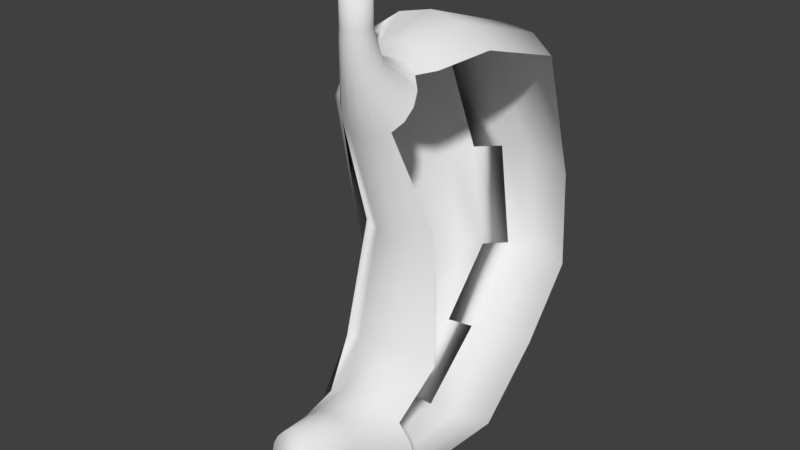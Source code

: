 # Source: health_stomach.blend  (saved by Blender 2.78.0; exported with 4.5.12 LTS)
import bpy
from mathutils import Matrix  # noqa: F401  (used for matrix-valued properties, if any)

bpy.ops.wm.read_factory_settings(use_empty=True)
scene = bpy.context.scene
scene.name = 'Scene'

# ---- collections
col_collection_1 = bpy.data.collections.new('Collection 1'); scene.collection.children.link(col_collection_1)

# ---- world
world_world = bpy.data.worlds.new('World'); scene.world = world_world
world_world.color = (0.05088, 0.05088, 0.05088)
world_world.use_sun_shadow = False
world_world.sun_shadow_jitter_overblur = 0.0
world_world.cycles.sampling_method = 'MANUAL'

# ---- meshes
me_cylinder_003 = bpy.data.meshes.new('Cylinder.003')
me_cylinder_003.from_pydata([(1.215e-07, -0.05932, 0.1538), (1.205e-07, -0.06067, 0.1595), (0.004241, -0.06016, 0.1538), (0.003945, -0.06145, 0.1595), (0.007837, -0.06257, 0.1538), (0.00729, -0.06369, 0.1595), (0.01024, -0.06616, 0.1538), (0.009525, -0.06703, 0.1595), (0.01108, -0.0704, 0.1538), (0.01031, -0.07098, 0.1595), (0.01024, -0.07464, 0.1538), (0.009525, -0.07492, 0.1595), (0.007837, -0.07824, 0.1538), (0.00729, -0.07827, 0.1595), (0.004241, -0.08064, 0.1538), (0.003945, -0.0805, 0.1595), (1.231e-07, -0.08149, 0.1538), (1.221e-07, -0.08128, 0.1595), (-0.004241, -0.08064, 0.1538), (-0.003945, -0.0805, 0.1595), (-0.007836, -0.07824, 0.1538), (-0.00729, -0.07827, 0.1595), (-0.01024, -0.07464, 0.1538), (-0.009525, -0.07492, 0.1595), (-0.01108, -0.0704, 0.1538), (-0.01031, -0.07098, 0.1595), (-0.01024, -0.06616, 0.1538), (-0.009525, -0.06703, 0.1595), (-0.007836, -0.06257, 0.1538), (-0.00729, -0.06369, 0.1595), (-0.004241, -0.06016, 0.1538), (-0.003945, -0.06145, 0.1595), (-0.0003599, -0.05394, 0.1375), (0.004796, -0.05471, 0.137), (0.009221, -0.05735, 0.136), (0.01224, -0.06144, 0.1348), (0.0134, -0.06637, 0.1334), (0.01252, -0.07139, 0.1322), (0.00973, -0.07573, 0.1313), (0.005461, -0.07873, 0.1308), (0.0003602, -0.07994, 0.1308), (-0.004795, -0.07916, 0.1313), (-0.009221, -0.07653, 0.1323), (-0.01224, -0.07243, 0.1335), (-0.0134, -0.0675, 0.1349), (-0.01252, -0.06248, 0.1361), (-0.00973, -0.05814, 0.1371), (-0.005461, -0.05514, 0.1375), (-0.0007276, -0.03517, 0.1311), (0.009693, -0.03577, 0.1293), (0.01864, -0.03886, 0.1246), (0.02474, -0.04397, 0.1176), (0.02708, -0.05031, 0.1094), (0.0253, -0.05693, 0.1013), (0.01967, -0.06282, 0.09458), (0.01104, -0.06708, 0.09015), (0.0007278, -0.06906, 0.08873), (-0.009692, -0.06846, 0.09054), (-0.01864, -0.06537, 0.0953), (-0.02474, -0.06026, 0.1023), (-0.02708, -0.05392, 0.1104), (-0.0253, -0.0473, 0.1185), (-0.01967, -0.04141, 0.1253), (-0.01104, -0.03715, 0.1297), (-0.001157, -0.02774, 0.1394), (0.01542, -0.02771, 0.1363), (0.02965, -0.02991, 0.1276), (0.0491, -0.054, -0.06894), (0.03288, -0.06252, -0.06057), (0.01336, -0.06673, -0.05789), (-0.006473, -0.06601, -0.06131), (-0.02361, -0.06045, -0.07032), (-0.04266, -0.01675, -0.03678), (-0.04308, -0.04528, 0.09855), (-0.04025, -0.03948, 0.1141), (-0.03128, -0.03411, 0.1273), (-0.01756, -0.02999, 0.1362), (-0.001729, 0.00195, 0.1532), (0.02303, 0.003054, 0.1488), (0.04428, 0.002939, 0.1353), (-0.05878, -0.01154, 0.06338), (-0.06434, -0.009217, 0.08781), (-0.06011, -0.00625, 0.1124), (-0.04672, -0.003085, 0.1335), (-0.02622, -0.000206, 0.1478), (-0.002711, 0.08904, 0.1242), (0.02264, 0.0849, 0.1225), (0.04455, 0.07483, 0.1134), (-0.06908, 0.03159, 0.05003), (-0.06572, 0.04824, 0.06872), (-0.06175, 0.06455, 0.08824), (-0.04838, 0.07803, 0.1056), (-0.02765, 0.08663, 0.1182), (0.009122, 0.1211, -0.06274), (0.02896, 0.118, -0.06128), (0.0461, 0.1074, -0.06034), (-0.04485, 0.03178, -0.06944), (-0.04017, 0.05135, -0.069), (-0.03707, 0.08752, -0.0679), (-0.02661, 0.1047, -0.06633), (-0.01039, 0.1165, -0.06452), (0.009122, 0.02325, -0.1705), (0.02896, 0.02252, -0.167), (0.0461, 0.01697, -0.158), (-0.03545, -0.02584, -0.1159), (-0.04017, -0.01377, -0.1314), (-0.03707, -0.001, -0.1466), (-0.02661, 0.01052, -0.1594), (-0.01039, 0.01903, -0.1678), (0.009561, -0.07816, -0.1712), (0.02529, -0.0771, -0.1686), (0.03889, -0.07668, -0.1602), (0.04827, -0.07696, -0.1473), (0.05202, -0.07792, -0.1318), (0.04956, -0.07939, -0.1161), (0.04126, -0.08116, -0.1025), (0.0284, -0.08296, -0.09324), (0.01293, -0.08451, -0.08959), (-0.002807, -0.08557, -0.09216), (-0.0164, -0.08599, -0.1005), (-0.02578, -0.08571, -0.1135), (-0.02953, -0.08475, -0.129), (-0.02707, -0.08328, -0.1447), (-0.01878, -0.08151, -0.1582), (-0.005915, -0.07971, -0.1675), (0.01029, -0.1359, -0.1313), (0.01918, -0.1347, -0.1304), (0.02685, -0.1319, -0.1265), (0.03215, -0.1282, -0.1203), (0.03427, -0.124, -0.1126), (0.03288, -0.1199, -0.1046), (0.02819, -0.1167, -0.09764), (0.02093, -0.1148, -0.09266), (0.01219, -0.1144, -0.09045), (0.00331, -0.1157, -0.09135), (-0.004365, -0.1184, -0.09523), (-0.009664, -0.1222, -0.1015), (-0.01178, -0.1264, -0.1092), (-0.01039, -0.1304, -0.1171), (-0.005708, -0.1336, -0.1241), (0.001555, -0.1356, -0.1291), (0.01351, -0.1626, -0.1067), (0.01873, -0.1618, -0.1062), (0.02324, -0.1602, -0.1039), (0.02636, -0.158, -0.1002), (0.0276, -0.1555, -0.09567), (0.02678, -0.1532, -0.091), (0.02403, -0.1513, -0.08689), (0.01976, -0.1501, -0.08396), (0.01463, -0.1499, -0.08266), (0.009412, -0.1507, -0.08319), (0.004902, -0.1523, -0.08547), (0.001789, -0.1545, -0.08915), (0.0005457, -0.157, -0.09367), (0.001362, -0.1593, -0.09834), (0.004113, -0.1612, -0.1025), (0.008381, -0.1624, -0.1054), (-0.04972, 0.08629, 0.01216), (-0.01821, 0.1135, 0.01822), (0.04542, 0.1036, 0.01615), (-0.03702, 0.1025, 0.01591), (0.003962, 0.1177, 0.01876), (-0.05922, 0.04222, 0.001414), (-0.05404, 0.06021, 0.005771), (0.02621, 0.1141, 0.01857), (0.0461, 0.06742, -0.1114), (-0.04017, 0.01892, -0.1082), (-0.02661, 0.06157, -0.117), (0.009122, 0.07228, -0.1243), (-0.03707, 0.04622, -0.113), (0.02896, 0.07375, -0.1181), (-0.03978, -0.001755, -0.105), (-0.01039, 0.07067, -0.121), (0.007443, -0.04549, 0.01081), (-0.00804, -0.04487, 0.0126), (0.0336, -0.03632, 0.01717), (-0.03663, -0.03379, 0.009997), (-0.02109, -0.04061, 0.01356), (0.022, -0.04246, 0.01453), (0.003945, -0.06145, 0.1825), (1.205e-07, -0.06067, 0.1825), (0.00729, -0.06369, 0.1825), (0.009525, -0.06703, 0.1825), (0.01031, -0.07098, 0.1825), (0.009525, -0.07492, 0.1825), (0.00729, -0.07827, 0.1825), (0.003945, -0.0805, 0.1825), (1.221e-07, -0.08128, 0.1825), (-0.003945, -0.0805, 0.1825), (-0.00729, -0.07827, 0.1825), (-0.009525, -0.07492, 0.1825), (-0.01031, -0.07098, 0.1825), (-0.009525, -0.06703, 0.1825), (-0.00729, -0.06369, 0.1825), (-0.003945, -0.06145, 0.1825)], [], [(0, 1, 3, 2), (2, 3, 5, 4), (4, 5, 7, 6), (6, 7, 9, 8), (8, 9, 11, 10), (10, 11, 13, 12), (12, 13, 15, 14), (14, 15, 17, 16), (16, 17, 19, 18), (18, 19, 21, 20), (20, 21, 23, 22), (22, 23, 25, 24), (24, 25, 27, 26), (26, 27, 29, 28), (13, 11, 184, 185), (28, 29, 31, 30), (30, 31, 1, 0), (6, 8, 36, 35), (38, 39, 55, 54), (16, 18, 41, 40), (26, 28, 46, 45), (2, 4, 34, 33), (12, 14, 39, 38), (22, 24, 44, 43), (8, 10, 37, 36), (18, 20, 42, 41), (28, 30, 47, 46), (4, 6, 35, 34), (14, 16, 40, 39), (0, 2, 33, 32), (24, 26, 45, 44), (10, 12, 38, 37), (20, 22, 43, 42), (30, 0, 32, 47), (59, 176, 72, 73, 60), (46, 47, 63, 62), (39, 40, 56, 55), (32, 33, 49, 48), (47, 32, 48, 63), (40, 41, 57, 56), (33, 34, 50, 49), (41, 42, 58, 57), (34, 35, 51, 50), (42, 43, 59, 58), (35, 36, 52, 51), (43, 44, 60, 59), (36, 37, 53, 52), (44, 45, 61, 60), (37, 38, 54, 53), (45, 46, 62, 61), (60, 73, 74, 61), (61, 74, 75, 62), (54, 55, 178, 175), (62, 63, 76, 75), (55, 56, 173, 178), (48, 49, 65, 64), (63, 48, 64, 76), (56, 57, 174, 173), (49, 50, 66, 65), (57, 58, 177, 174), (58, 177, 176, 59), (83, 91, 92, 84), (72, 80, 81, 73), (73, 81, 82, 74), (74, 82, 83, 75), (75, 76, 84, 83), (64, 65, 78, 77), (76, 64, 77, 84), (65, 66, 79, 78), (77, 78, 86, 85), (84, 77, 85, 92), (78, 79, 87, 86), (80, 88, 89, 81), (81, 89, 90, 82), (82, 90, 91, 83), (89, 163, 157, 90), (90, 157, 160, 91), (91, 92, 158, 160), (85, 86, 164, 161), (92, 85, 161, 158), (86, 87, 159, 164), (80, 72, 96, 162, 88), (88, 162, 163, 89), (107, 108, 124, 123), (72, 71, 104, 171, 96), (96, 171, 166, 97), (97, 166, 169, 98), (98, 169, 167, 99), (99, 100, 172, 167), (93, 94, 170, 168), (100, 93, 168, 172), (94, 95, 165, 170), (113, 114, 130, 129), (68, 69, 117, 116), (101, 102, 110, 109), (108, 101, 109, 124), (69, 70, 118, 117), (102, 103, 111, 110), (70, 71, 119, 118), (71, 119, 120, 104), (104, 120, 121, 105), (105, 121, 122, 106), (106, 122, 123, 107), (67, 68, 116, 115), (134, 135, 151, 150), (121, 122, 138, 137), (114, 115, 131, 130), (122, 123, 139, 138), (115, 116, 132, 131), (123, 124, 140, 139), (116, 117, 133, 132), (109, 110, 126, 125), (124, 109, 125, 140), (117, 118, 134, 133), (110, 111, 127, 126), (118, 119, 135, 134), (111, 112, 128, 127), (119, 120, 136, 135), (112, 113, 129, 128), (120, 121, 137, 136), (141, 142, 143, 144, 145, 146, 147, 148, 149, 150, 151, 152, 153, 154, 155, 156), (127, 128, 144, 143), (135, 136, 152, 151), (128, 129, 145, 144), (136, 137, 153, 152), (129, 130, 146, 145), (137, 138, 154, 153), (130, 131, 147, 146), (138, 139, 155, 154), (131, 132, 148, 147), (139, 140, 156, 155), (132, 133, 149, 148), (125, 126, 142, 141), (140, 125, 141, 156), (133, 134, 150, 149), (126, 127, 143, 142), (160, 99, 100, 158), (162, 96, 97, 163), (163, 97, 98, 157), (161, 164, 94, 93), (158, 161, 93, 100), (157, 98, 99, 160), (164, 159, 95, 94), (167, 107, 108, 172), (166, 105, 106, 169), (168, 170, 102, 101), (171, 104, 105, 166), (172, 168, 101, 108), (169, 106, 107, 167), (170, 165, 103, 102), (179, 180, 194, 193, 192, 191, 190, 189, 188, 187, 186, 185, 184, 183, 182, 181), (173, 174, 70, 69), (178, 173, 69, 68), (177, 71, 72, 176), (175, 178, 68, 67), (174, 177, 71, 70), (23, 21, 189, 190), (1, 31, 194, 180), (9, 7, 182, 183), (19, 17, 187, 188), (29, 27, 192, 193), (5, 3, 179, 181), (15, 13, 185, 186), (25, 23, 190, 191), (11, 9, 183, 184), (21, 19, 188, 189), (31, 29, 193, 194), (7, 5, 181, 182), (17, 15, 186, 187), (3, 1, 180, 179), (27, 25, 191, 192)])
me_cylinder_003.polygons.foreach_set('use_smooth', [True] * 171)
_uv = me_cylinder_003.uv_layers.new(name='UVMap')
_uv.uv.foreach_set('vector', [0.6772, 0.3467, 0.6766, 0.345, 0.6774, 0.3445, 0.6787, 0.3458, 0.6787, 0.3458, 0.6774, 0.3445, 0.6779, 0.3437, 0.6795, 0.3443, 0.6795, 0.3443, 0.6779, 0.3437, 0.6779, 0.3429, 0.6795, 0.3428, 0.6795, 0.3428, 0.6779, 0.3429, 0.6777, 0.3421, 0.679, 0.3415, 0.679, 0.3415, 0.6777, 0.3421, 0.6772, 0.3416, 0.6781, 0.3406, 0.6781, 0.3406, 0.6772, 0.3416, 0.6766, 0.3412, 0.6771, 0.3401, 0.6771, 0.3401, 0.6766, 0.3412, 0.6759, 0.3411, 0.676, 0.34, 0.676, 0.34, 0.6759, 0.3411, 0.6753, 0.3412, 0.6749, 0.3402, 0.6749, 0.3402, 0.6753, 0.3412, 0.6748, 0.3416, 0.674, 0.3407, 0.674, 0.3407, 0.6748, 0.3416, 0.6743, 0.342, 0.6733, 0.3415, 0.6733, 0.3415, 0.6743, 0.342, 0.6741, 0.3427, 0.6729, 0.3425, 0.6729, 0.3425, 0.6741, 0.3427, 0.6741, 0.3434, 0.6727, 0.3437, 0.6727, 0.3437, 0.6741, 0.3434, 0.6743, 0.3441, 0.6731, 0.345, 0.6731, 0.345, 0.6743, 0.3441, 0.6749, 0.3447, 0.674, 0.3462, 0.6766, 0.3412, 0.6772, 0.3416, 0.6759, 0.3428, 0.6759, 0.3428, 0.674, 0.3462, 0.6749, 0.3447, 0.6757, 0.345, 0.6755, 0.3468, 0.6755, 0.3468, 0.6757, 0.345, 0.6766, 0.345, 0.6772, 0.3467, 0.6795, 0.3428, 0.679, 0.3415, 0.6963, 0.3339, 0.6992, 0.3422, 0.6847, 0.3246, 0.6781, 0.3232, 0.6899, 0.2422, 0.7186, 0.2531, 0.6749, 0.3402, 0.674, 0.3407, 0.666, 0.3268, 0.6717, 0.3242, 0.6731, 0.345, 0.674, 0.3462, 0.6624, 0.3605, 0.657, 0.3526, 0.6787, 0.3458, 0.6795, 0.3443, 0.698, 0.3518, 0.692, 0.3603, 0.6771, 0.3401, 0.676, 0.34, 0.6781, 0.3232, 0.6847, 0.3246, 0.6729, 0.3425, 0.6727, 0.3437, 0.6556, 0.3442, 0.6572, 0.3368, 0.679, 0.3415, 0.6781, 0.3406, 0.691, 0.328, 0.6963, 0.3339, 0.674, 0.3407, 0.6733, 0.3415, 0.661, 0.331, 0.666, 0.3268, 0.674, 0.3462, 0.6755, 0.3468, 0.6716, 0.3652, 0.6624, 0.3605, 0.6795, 0.3443, 0.6795, 0.3428, 0.6992, 0.3422, 0.698, 0.3518, 0.676, 0.34, 0.6749, 0.3402, 0.6717, 0.3242, 0.6781, 0.3232, 0.6772, 0.3467, 0.6787, 0.3458, 0.692, 0.3603, 0.6825, 0.3656, 0.6727, 0.3437, 0.6731, 0.345, 0.657, 0.3526, 0.6556, 0.3442, 0.6781, 0.3406, 0.6771, 0.3401, 0.6847, 0.3246, 0.691, 0.328, 0.6733, 0.3415, 0.6729, 0.3425, 0.6572, 0.3368, 0.661, 0.331, 0.6755, 0.3468, 0.6772, 0.3467, 0.6825, 0.3656, 0.6716, 0.3652, 0.006213, 0.4287, 0.1273, 0.314, 0.1941, 0.2563, 0.04673, 0.4408, 0.009251, 0.4482, 0.6624, 0.3605, 0.6716, 0.3652, 0.6557, 0.4154, 0.6208, 0.3972, 0.6781, 0.3232, 0.6717, 0.3242, 0.6594, 0.2422, 0.6899, 0.2422, 0.6825, 0.3656, 0.692, 0.3603, 0.7296, 0.3972, 0.6955, 0.4148, 0.6716, 0.3652, 0.6825, 0.3656, 0.6955, 0.4148, 0.6557, 0.4154, 0.6717, 0.3242, 0.666, 0.3268, 0.6308, 0.2533, 0.6594, 0.2422, 0.692, 0.3603, 0.698, 0.3518, 0.7521, 0.3683, 0.7296, 0.3972, 0.666, 0.3268, 0.661, 0.331, 0.6078, 0.2741, 0.6308, 0.2533, 0.698, 0.3518, 0.6992, 0.3422, 0.7608, 0.3349, 0.7521, 0.3683, 0.661, 0.331, 0.6572, 0.3368, 0.5935, 0.3022, 0.6078, 0.2741, 0.6992, 0.3422, 0.6963, 0.3339, 0.7569, 0.3021, 0.7608, 0.3349, 0.6572, 0.3368, 0.6556, 0.3442, 0.5899, 0.3346, 0.5935, 0.3022, 0.6963, 0.3339, 0.691, 0.328, 0.742, 0.2738, 0.7569, 0.3021, 0.6556, 0.3442, 0.657, 0.3526, 0.5986, 0.3678, 0.5899, 0.3346, 0.691, 0.328, 0.6847, 0.3246, 0.7186, 0.2531, 0.742, 0.2738, 0.657, 0.3526, 0.6624, 0.3605, 0.6208, 0.3972, 0.5986, 0.3678, 0.009251, 0.4482, 0.04673, 0.4408, 0.03895, 0.4682, 0.007689, 0.468, 0.007689, 0.468, 0.03895, 0.4682, 0.02476, 0.4948, 0.0001695, 0.4864, 0.527, 0.6038, 0.51, 0.5974, 0.537, 0.4604, 0.5595, 0.4656, 0.9998, 0.7345, 0.9844, 0.7464, 0.9714, 0.7299, 0.994, 0.7096, 0.51, 0.5974, 0.4923, 0.5952, 0.5106, 0.4533, 0.537, 0.4604, 0.9739, 0.7627, 0.9696, 0.7819, 0.9476, 0.7833, 0.9559, 0.7549, 0.9844, 0.7464, 0.9739, 0.7627, 0.9559, 0.7549, 0.9714, 0.7299, 0.4923, 0.5952, 0.4746, 0.5971, 0.4827, 0.4558, 0.5106, 0.4533, 0.9696, 0.7819, 0.9715, 0.8017, 0.947, 0.8141, 0.9476, 0.7833, 0.4746, 0.5971, 0.4575, 0.6027, 0.459, 0.457, 0.4827, 0.4558, 0.0001694, 0.4114, 0.09968, 0.3023, 0.1273, 0.314, 0.006213, 0.4287, 0.07778, 0.533, 0.2263, 0.5606, 0.2244, 0.6059, 0.06568, 0.5756, 0.1941, 0.2563, 0.1276, 0.4182, 0.1147, 0.4565, 0.04673, 0.4408, 0.04673, 0.4408, 0.1147, 0.4565, 0.09845, 0.4931, 0.03895, 0.4682, 0.03895, 0.4682, 0.09845, 0.4931, 0.07778, 0.533, 0.02476, 0.4948, 0.994, 0.7096, 0.9714, 0.7299, 0.9224, 0.6963, 0.9522, 0.6608, 0.9559, 0.7549, 0.9476, 0.7833, 0.8912, 0.7748, 0.9049, 0.7357, 0.9714, 0.7299, 0.9559, 0.7549, 0.9049, 0.7357, 0.9224, 0.6963, 0.9476, 0.7833, 0.947, 0.8141, 0.8794, 0.8155, 0.8912, 0.7748, 0.9049, 0.7357, 0.8912, 0.7748, 0.7574, 0.7386, 0.7629, 0.6963, 0.9224, 0.6963, 0.9049, 0.7357, 0.7629, 0.6963, 0.7679, 0.6507, 0.8912, 0.7748, 0.8794, 0.8155, 0.7504, 0.7827, 0.7574, 0.7386, 0.1276, 0.4182, 0.1996, 0.4348, 0.2092, 0.4746, 0.1147, 0.4565, 0.1147, 0.4565, 0.2092, 0.4746, 0.2172, 0.5166, 0.09845, 0.4931, 0.09845, 0.4931, 0.2172, 0.5166, 0.2263, 0.5606, 0.07778, 0.533, 0.2092, 0.4746, 0.2803, 0.3921, 0.3157, 0.4241, 0.2172, 0.5166, 0.2172, 0.5166, 0.3157, 0.4241, 0.3454, 0.4468, 0.2263, 0.5606, 0.7547, 0.6063, 0.7679, 0.6507, 0.5808, 0.6454, 0.5861, 0.6063, 0.7629, 0.6963, 0.7574, 0.7386, 0.5738, 0.7256, 0.577, 0.6849, 0.7679, 0.6507, 0.7629, 0.6963, 0.577, 0.6849, 0.5808, 0.6454, 0.7574, 0.7386, 0.7504, 0.7827, 0.5688, 0.7649, 0.5738, 0.7256, 0.1276, 0.4182, 0.1941, 0.2563, 0.3008, 0.2503, 0.2542, 0.3708, 0.1996, 0.4348, 0.1996, 0.4348, 0.2542, 0.3708, 0.2803, 0.3921, 0.2092, 0.4746, 0.1588, 0.6321, 0.1791, 0.6614, 0.008247, 0.6978, 0.0001694, 0.6707, 0.1941, 0.2563, 0.1551, 0.1592, 0.2538, 0.1246, 0.281, 0.1641, 0.3008, 0.2503, 0.3008, 0.2503, 0.281, 0.1641, 0.3158, 0.178, 0.3323, 0.2675, 0.3323, 0.2675, 0.3158, 0.178, 0.3631, 0.1944, 0.388, 0.3004, 0.388, 0.3004, 0.3631, 0.1944, 0.397, 0.1995, 0.4202, 0.3172, 0.4164, 0.617, 0.433, 0.6492, 0.3023, 0.6521, 0.2967, 0.6184, 0.4373, 0.6845, 0.4372, 0.7188, 0.3132, 0.7236, 0.3017, 0.6878, 0.433, 0.6492, 0.4373, 0.6845, 0.3017, 0.6878, 0.3023, 0.6521, 0.4372, 0.7188, 0.4324, 0.7532, 0.3157, 0.7577, 0.3132, 0.7236, 0.6802, 0.08477, 0.6845, 0.1295, 0.598, 0.152, 0.5956, 0.1403, 0.5558, 0.3213, 0.5206, 0.323, 0.5192, 0.2605, 0.5454, 0.2556, 0.1879, 0.6948, 0.193, 0.7282, 0.02259, 0.7534, 0.01561, 0.7251, 0.1791, 0.6614, 0.1879, 0.6948, 0.01561, 0.7251, 0.008247, 0.6978, 0.5206, 0.323, 0.4856, 0.3181, 0.4931, 0.2556, 0.5192, 0.2605, 0.193, 0.7282, 0.1941, 0.763, 0.02856, 0.781, 0.02259, 0.7534, 0.4856, 0.3181, 0.4526, 0.3074, 0.4699, 0.2422, 0.4931, 0.2556, 0.1551, 0.1592, 0.1395, 0.08774, 0.1611, 0.06841, 0.2538, 0.1246, 0.2538, 0.1246, 0.1611, 0.06841, 0.1793, 0.04613, 0.287, 0.1136, 0.287, 0.1136, 0.1793, 0.04613, 0.197, 0.02344, 0.3199, 0.1021, 0.3199, 0.1021, 0.197, 0.02344, 0.2144, 0.0001694, 0.3531, 0.08808, 0.5895, 0.3132, 0.5558, 0.3213, 0.5454, 0.2556, 0.5687, 0.2422, 0.5611, 0.1781, 0.5499, 0.1724, 0.5651, 0.1512, 0.5667, 0.152, 0.4526, 0.128, 0.4561, 0.08515, 0.5423, 0.1417, 0.5406, 0.1518, 0.6845, 0.1295, 0.6724, 0.175, 0.5949, 0.1641, 0.598, 0.152, 0.4561, 0.08515, 0.474, 0.04634, 0.547, 0.1332, 0.5423, 0.1417, 0.6724, 0.175, 0.6423, 0.2159, 0.5866, 0.1744, 0.5949, 0.1641, 0.474, 0.04634, 0.5051, 0.01643, 0.554, 0.127, 0.547, 0.1332, 0.6423, 0.2159, 0.5937, 0.2419, 0.5742, 0.1796, 0.5866, 0.1744, 0.5453, 0.0001694, 0.5884, 0.0001694, 0.5719, 0.1226, 0.5625, 0.1233, 0.5051, 0.01643, 0.5453, 0.0001694, 0.5625, 0.1233, 0.554, 0.127, 0.5937, 0.2419, 0.5371, 0.2411, 0.5611, 0.1781, 0.5742, 0.1796, 0.5884, 0.0001694, 0.6288, 0.01566, 0.5812, 0.1253, 0.5719, 0.1226, 0.5371, 0.2411, 0.4906, 0.2117, 0.5499, 0.1724, 0.5611, 0.1781, 0.6288, 0.01566, 0.6609, 0.04524, 0.5895, 0.1312, 0.5812, 0.1253, 0.4906, 0.2117, 0.4636, 0.1711, 0.5428, 0.1628, 0.5499, 0.1724, 0.6609, 0.04524, 0.6802, 0.08477, 0.5956, 0.1403, 0.5895, 0.1312, 0.4636, 0.1711, 0.4526, 0.128, 0.5406, 0.1518, 0.5428, 0.1628, 0.6177, 0.4157, 0.6263, 0.4193, 0.6328, 0.4258, 0.6363, 0.4343, 0.6363, 0.4436, 0.6328, 0.4521, 0.6263, 0.4586, 0.6177, 0.4622, 0.6085, 0.4622, 0.6, 0.4586, 0.5934, 0.4521, 0.5899, 0.4436, 0.5899, 0.4343, 0.5934, 0.4258, 0.6, 0.4193, 0.6085, 0.4157, 0.5812, 0.1253, 0.5895, 0.1312, 0.5716, 0.1453, 0.5704, 0.1441, 0.5499, 0.1724, 0.5428, 0.1628, 0.564, 0.1498, 0.5651, 0.1512, 0.5895, 0.1312, 0.5956, 0.1403, 0.5722, 0.1469, 0.5716, 0.1453, 0.5428, 0.1628, 0.5406, 0.1518, 0.5634, 0.1483, 0.564, 0.1498, 0.5956, 0.1403, 0.598, 0.152, 0.5721, 0.1486, 0.5722, 0.1469, 0.5406, 0.1518, 0.5423, 0.1417, 0.5635, 0.1466, 0.5634, 0.1483, 0.598, 0.152, 0.5949, 0.1641, 0.5715, 0.1504, 0.5721, 0.1486, 0.5423, 0.1417, 0.547, 0.1332, 0.5643, 0.1451, 0.5635, 0.1466, 0.5949, 0.1641, 0.5866, 0.1744, 0.5702, 0.1516, 0.5715, 0.1504, 0.547, 0.1332, 0.554, 0.127, 0.5656, 0.1441, 0.5643, 0.1451, 0.5866, 0.1744, 0.5742, 0.1796, 0.5685, 0.1521, 0.5702, 0.1516, 0.5625, 0.1233, 0.5719, 0.1226, 0.5688, 0.1435, 0.5672, 0.1436, 0.554, 0.127, 0.5625, 0.1233, 0.5672, 0.1436, 0.5656, 0.1441, 0.5742, 0.1796, 0.5611, 0.1781, 0.5667, 0.152, 0.5685, 0.1521, 0.5719, 0.1226, 0.5812, 0.1253, 0.5704, 0.1441, 0.5688, 0.1435, 0.3454, 0.4468, 0.4202, 0.3172, 0.4522, 0.3345, 0.38, 0.466, 0.2542, 0.3708, 0.3008, 0.2503, 0.3323, 0.2675, 0.2803, 0.3921, 0.2803, 0.3921, 0.3323, 0.2675, 0.388, 0.3004, 0.3157, 0.4241, 0.577, 0.6849, 0.5738, 0.7256, 0.4372, 0.7188, 0.4373, 0.6845, 0.5808, 0.6454, 0.577, 0.6849, 0.4373, 0.6845, 0.433, 0.6492, 0.3157, 0.4241, 0.388, 0.3004, 0.4202, 0.3172, 0.3454, 0.4468, 0.5738, 0.7256, 0.5688, 0.7649, 0.4324, 0.7532, 0.4372, 0.7188, 0.397, 0.1995, 0.3531, 0.08808, 0.3877, 0.07679, 0.431, 0.1948, 0.3158, 0.178, 0.287, 0.1136, 0.3199, 0.1021, 0.3631, 0.1944, 0.3017, 0.6878, 0.3132, 0.7236, 0.193, 0.7282, 0.1879, 0.6948, 0.281, 0.1641, 0.2538, 0.1246, 0.287, 0.1136, 0.3158, 0.178, 0.3023, 0.6521, 0.3017, 0.6878, 0.1879, 0.6948, 0.1791, 0.6614, 0.3631, 0.1944, 0.3199, 0.1021, 0.3531, 0.08808, 0.397, 0.1995, 0.3132, 0.7236, 0.3157, 0.7577, 0.1941, 0.763, 0.193, 0.7282, 0.6225, 0.4901, 0.6175, 0.4951, 0.611, 0.4978, 0.604, 0.4978, 0.5975, 0.4951, 0.5926, 0.4901, 0.5899, 0.4837, 0.5899, 0.4766, 0.5926, 0.4702, 0.5975, 0.4652, 0.604, 0.4625, 0.611, 0.4625, 0.6175, 0.4652, 0.6225, 0.4702, 0.6252, 0.4766, 0.6252, 0.4837, 0.5106, 0.4533, 0.4827, 0.4558, 0.4856, 0.3181, 0.5206, 0.323, 0.537, 0.4604, 0.5106, 0.4533, 0.5206, 0.323, 0.5558, 0.3213, 0.09968, 0.3023, 0.1551, 0.1592, 0.1941, 0.2563, 0.1273, 0.314, 0.5595, 0.4656, 0.537, 0.4604, 0.5558, 0.3213, 0.5895, 0.3132, 0.4827, 0.4558, 0.459, 0.457, 0.4526, 0.3074, 0.4856, 0.3181, 0.6741, 0.3427, 0.6743, 0.342, 0.6759, 0.3428, 0.6759, 0.3428, 0.6766, 0.345, 0.6757, 0.345, 0.6759, 0.3428, 0.6759, 0.3428, 0.6777, 0.3421, 0.6779, 0.3429, 0.6759, 0.3428, 0.6759, 0.3428, 0.6748, 0.3416, 0.6753, 0.3412, 0.6758, 0.3428, 0.6759, 0.3428, 0.6749, 0.3447, 0.6743, 0.3441, 0.6759, 0.3428, 0.6759, 0.3428, 0.6779, 0.3437, 0.6774, 0.3445, 0.6759, 0.3428, 0.6759, 0.3428, 0.6759, 0.3411, 0.6766, 0.3412, 0.6759, 0.3428, 0.6758, 0.3428, 0.6741, 0.3434, 0.6741, 0.3427, 0.6759, 0.3428, 0.6759, 0.3428, 0.6772, 0.3416, 0.6777, 0.3421, 0.6759, 0.3428, 0.6759, 0.3428, 0.6743, 0.342, 0.6748, 0.3416, 0.6759, 0.3428, 0.6759, 0.3428, 0.6757, 0.345, 0.6749, 0.3447, 0.6759, 0.3428, 0.6759, 0.3428, 0.6779, 0.3429, 0.6779, 0.3437, 0.6759, 0.3428, 0.6759, 0.3428, 0.6753, 0.3412, 0.6759, 0.3411, 0.6758, 0.3428, 0.6758, 0.3428, 0.6774, 0.3445, 0.6766, 0.345, 0.6759, 0.3428, 0.6759, 0.3428, 0.6743, 0.3441, 0.6741, 0.3434, 0.6759, 0.3428, 0.6759, 0.3428])
me_cylinder_003.use_remesh_preserve_volume = False
me_cylinder_003.use_remesh_preserve_attributes = False
me_cylinder_003.use_mirror_vertex_groups = False
me_cylinder_003.update()

# ---- objects
ob_cylinder = bpy.data.objects.new('Cylinder', me_cylinder_003)

# ---- transforms, parenting, visibility, modifiers, constraints
ob_cylinder.location = (0.0, 0.0, 0.0)
ob_cylinder.lineart.crease_threshold = 0.0

# ---- collection membership
col_collection_1.objects.link(ob_cylinder)

# ---- scene / render settings (as saved in the file)
scene.frame_start = 1; scene.frame_end = 250; scene.frame_set(1)
scene.render.engine = 'BLENDER_EEVEE_NEXT'
scene.render.resolution_percentage = 50
scene.render.dither_intensity = 0.0
scene.cycles.use_denoising = False
scene.cycles.samples = 128
scene.cycles.sampling_pattern = 'TABULATED_SOBOL'
scene.cycles.light_sampling_threshold = 0.0
scene.cycles.use_adaptive_sampling = False
scene.cycles.use_light_tree = False
scene.cycles.blur_glossy = 0.0
scene.cycles.sample_clamp_indirect = 0.0
scene.view_settings.view_transform = 'Standard'
bpy.context.view_layer.update()

# ---- added for rendering (the .blend has no active camera and no usable light): camera, sun
cam_auto = bpy.data.cameras.new('AutoCamera')
cam_auto.lens = 50.0
cam_auto.sensor_width = 36.0
cam_auto.clip_end = 1000.0
ob_auto_camera = bpy.data.objects.new('AutoCamera', cam_auto)
scene.collection.objects.link(ob_auto_camera)
ob_auto_camera.location = (0.425635, -0.541715, 0.352976)
ob_auto_camera.rotation_euler = (1.09748, -7.21219e-08, 0.694738)
scene.camera = ob_auto_camera
light_auto_sun = bpy.data.lights.new('AutoSun', 'SUN')
light_auto_sun.energy = 3.0
light_auto_sun.angle = 0.0523599
ob_auto_sun = bpy.data.objects.new('AutoSun', light_auto_sun)
scene.collection.objects.link(ob_auto_sun)
ob_auto_sun.rotation_euler = (0.872665, 0.174533, 0.523599)
bpy.context.view_layer.update()
